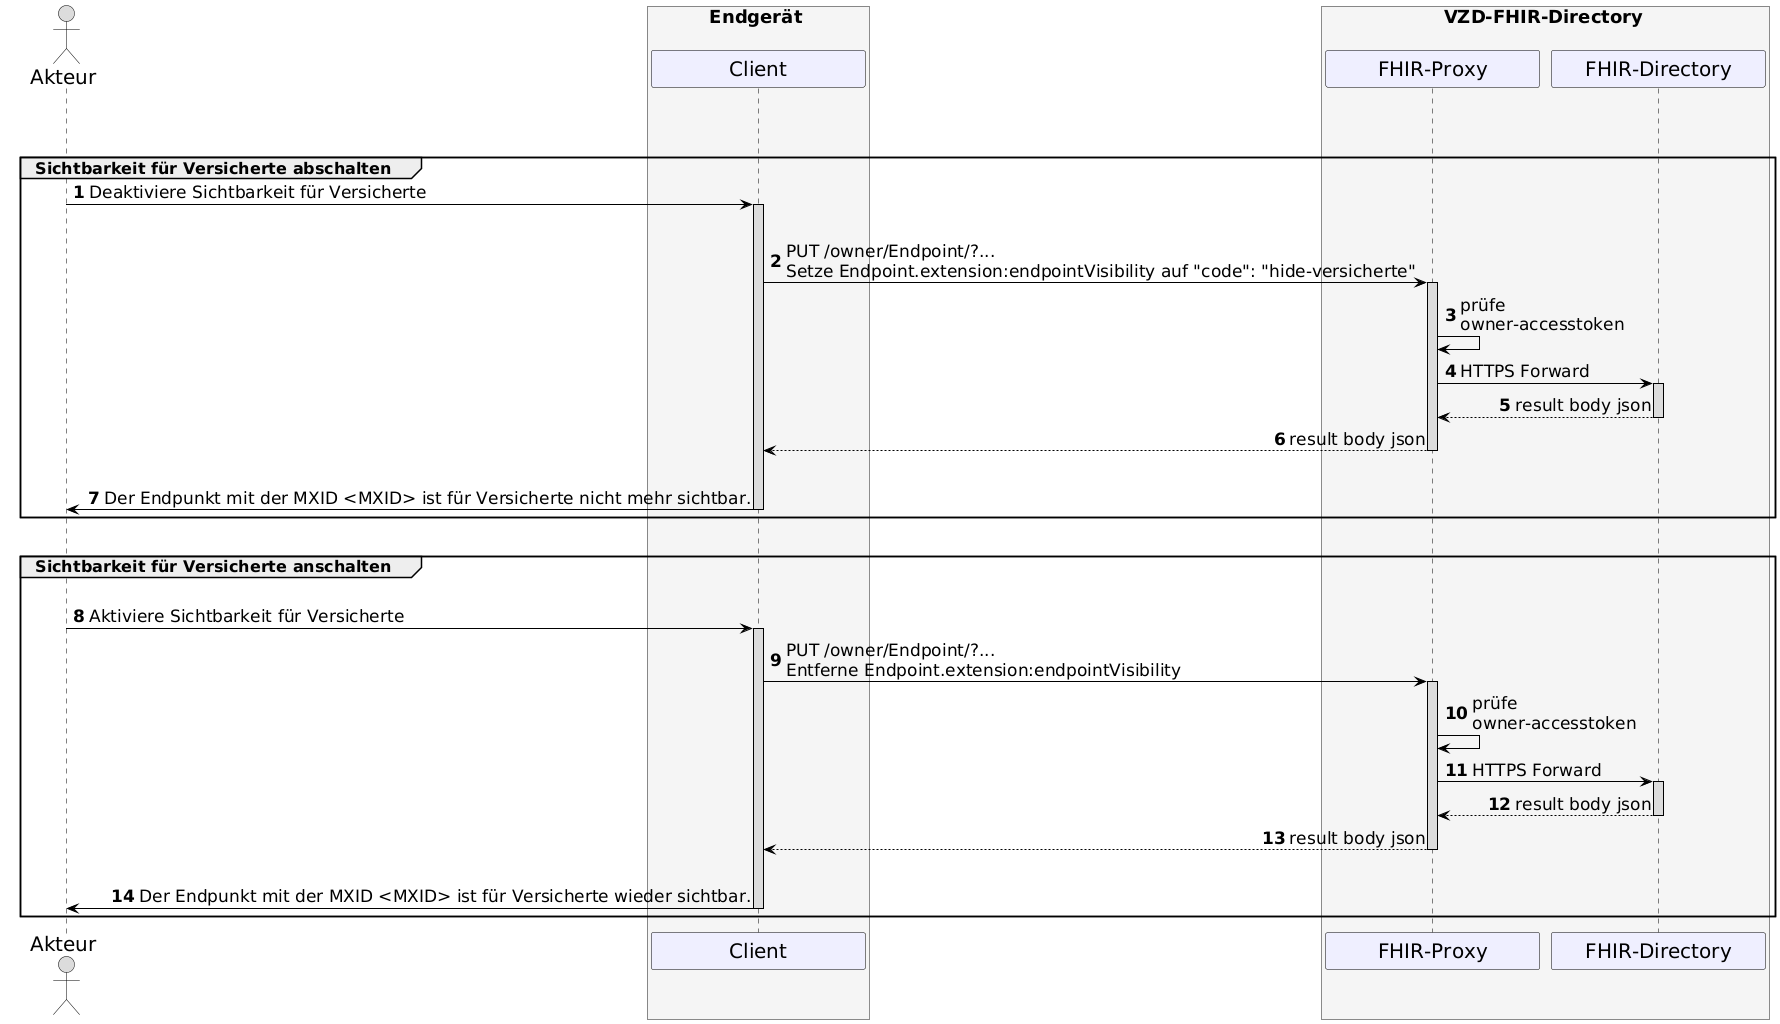

The diagram above was rendered by PlantUML. Its source (embedded in the PNG):
@startuml
skinparam sequenceMessageAlign direction
skinparam minClassWidth 200
skinparam BoxPadding 1
skinparam sequenceReferenceHeaderBackgroundColor palegreen
scale max 2048 width

skinparam sequence {
ArrowColor black
ArrowFontSize 17
ActorBorderColor black
LifeLineBorderColor black
LifeLineBackgroundColor Gainsboro

ParticipantBorderColor Motivation
ParticipantBackgroundColor Motivation
ParticipantFontSize 20
ParticipantFontColor black
ParticipantBorderColor Black

ActorBackgroundColor Gainsboro
ActorFontColor black
ActorFontSize 20
}

autonumber

actor U as "Akteur"
box <size:18>Endgerät</size> #WhiteSmoke
  participant C as "Client"
end box

box <size:18>VZD-FHIR-Directory</size> #WhiteSmoke
  participant FP as "FHIR-Proxy"
  participant VZD as "FHIR-Directory"
end box

group <size:16>VZD-FHIR-Directory Eintrag</size>
  |||
  group <size:16>Sichtbarkeit für Versicherte abschalten</size>
  U->C: Deaktiviere Sichtbarkeit für Versicherte
  
  Activate C
  |||
  C->FP: PUT /owner/Endpoint/?... \nSetze Endpoint.extension:endpointVisibility auf "code": "hide-versicherte"
    Activate FP
  FP->FP: prüfe \nowner-accesstoken
  FP->VZD: HTTPS Forward
    Activate VZD
  VZD-->FP: result body json
    Deactivate VZD
  FP-->C: result body json
    Deactivate FP
  |||
  C->U: Der Endpunkt mit der MXID <MXID> ist für Versicherte nicht mehr sichtbar. 
  Deactivate C
  end
  |||
  group <size:16>Sichtbarkeit für Versicherte anschalten</size>
  |||
  U->C: Aktiviere Sichtbarkeit für Versicherte
  Activate C
  C->FP: PUT /owner/Endpoint/?... \nEntferne Endpoint.extension:endpointVisibility 
    Activate FP
  FP->FP: prüfe \nowner-accesstoken
  FP->VZD: HTTPS Forward
    Activate VZD
  VZD-->FP: result body json
    Deactivate VZD
  FP-->C: result body json
    Deactivate FP
  |||
  C->U: Der Endpunkt mit der MXID <MXID> ist für Versicherte wieder sichtbar.
  Deactivate C
  end
@enduml